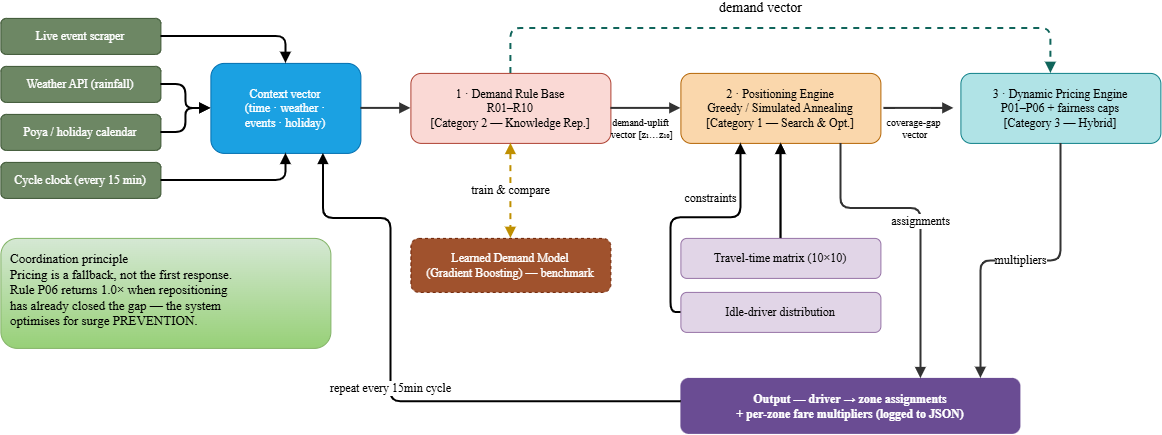

The diagram above was exported from draw.io. Its source (the exported page's mxGraphModel, read from the mxfile embedded in the PNG):
<mxGraphModel dx="1488" dy="894" grid="1" gridSize="10" guides="1" tooltips="1" connect="1" arrows="1" fold="1" page="1" pageScale="1" pageWidth="1200" pageHeight="620" math="0" shadow="0">
  <root>
    <mxCell id="0" />
    <mxCell id="1" parent="0" />
    <mxCell id="in1" parent="1" style="rounded=1;whiteSpace=wrap;html=1;fillColor=#6d8764;strokeColor=#3A5431;fontSize=12;fontColor=#ffffff;fontFamily=Times New Roman;" value="Live event scraper" vertex="1">
      <mxGeometry height="36" width="160" x="40" y="110" as="geometry" />
    </mxCell>
    <mxCell id="in2" parent="1" style="rounded=1;whiteSpace=wrap;html=1;fillColor=#6d8764;strokeColor=#3A5431;fontColor=#ffffff;fontSize=12;fontFamily=Times New Roman;" value="Weather API (rainfall)" vertex="1">
      <mxGeometry height="36" width="160" x="40" y="158" as="geometry" />
    </mxCell>
    <mxCell id="in3" parent="1" style="rounded=1;whiteSpace=wrap;html=1;fillColor=#6d8764;strokeColor=#3A5431;fontColor=#ffffff;fontSize=12;fontFamily=Times New Roman;" value="Poya / holiday calendar" vertex="1">
      <mxGeometry height="36" width="160" x="40" y="206" as="geometry" />
    </mxCell>
    <mxCell id="in4" parent="1" style="rounded=1;whiteSpace=wrap;html=1;fillColor=#6d8764;strokeColor=#3A5431;fontColor=#ffffff;fontSize=12;fontFamily=Times New Roman;" value="Cycle clock (every 15 min)" vertex="1">
      <mxGeometry height="36" width="160" x="40" y="254" as="geometry" />
    </mxCell>
    <mxCell id="ctx" parent="1" style="rounded=1;whiteSpace=wrap;html=1;fillColor=#1ba1e2;strokeColor=#006EAF;fontSize=12;fontFamily=Times New Roman;fontColor=#ffffff;" value="Context vector&#10;(time · weather ·&#10;events · holiday)" vertex="1">
      <mxGeometry height="90" width="150" x="250" y="155" as="geometry" />
    </mxCell>
    <mxCell id="c1" parent="1" style="rounded=1;whiteSpace=wrap;html=1;fillColor=#fad9d5;strokeColor=#ae4132;fontSize=12;fontStyle=0;fontFamily=Times New Roman;" value="1 · Demand Rule Base&#10;R01–R10&#10;[Category 2 — Knowledge Rep.]" vertex="1">
      <mxGeometry height="70" width="200" x="450" y="165" as="geometry" />
    </mxCell>
    <mxCell id="c2" parent="1" style="rounded=1;whiteSpace=wrap;html=1;fillColor=#fad7ac;strokeColor=#b46504;fontSize=12;fontStyle=0;fontFamily=Times New Roman;" value="2 · Positioning Engine&#10;Greedy / Simulated Annealing&#10;[Category 1 — Search &amp;amp; Opt.]" vertex="1">
      <mxGeometry height="70" width="200" x="720" y="165" as="geometry" />
    </mxCell>
    <mxCell id="c3" parent="1" style="rounded=1;whiteSpace=wrap;html=1;fillColor=#b0e3e6;strokeColor=#0e8088;fontSize=12;fontStyle=0;fontFamily=Times New Roman;" value="3 · Dynamic Pricing Engine&#10;P01–P06 + fairness caps&#10;[Category 3 — Hybrid]" vertex="1">
      <mxGeometry height="70" width="200" x="1000" y="165" as="geometry" />
    </mxCell>
    <mxCell id="RmR1Ve3LRlsQfkSqNHVM-1" edge="1" parent="1" source="ttm" style="edgeStyle=orthogonalEdgeStyle;rounded=0;orthogonalLoop=1;jettySize=auto;html=1;" target="c2" value="">
      <mxGeometry relative="1" as="geometry" />
    </mxCell>
    <mxCell id="ttm" parent="1" style="rounded=1;whiteSpace=wrap;html=1;fillColor=#e1d5e7;strokeColor=#9673a6;fontSize=12;fontFamily=Times New Roman;" value="Travel-time matrix (10×10)" vertex="1">
      <mxGeometry height="40" width="200" x="720" y="330" as="geometry" />
    </mxCell>
    <mxCell id="idle" parent="1" style="rounded=1;whiteSpace=wrap;html=1;fillColor=#e1d5e7;strokeColor=#9673a6;fontSize=12;fontFamily=Times New Roman;" value="Idle-driver distribution" vertex="1">
      <mxGeometry height="40" width="200" x="720" y="384" as="geometry" />
    </mxCell>
    <mxCell id="ml" parent="1" style="rounded=1;whiteSpace=wrap;html=1;dashed=1;fillColor=#a0522d;strokeColor=#6D1F00;fontColor=#ffffff;fontSize=12;fontFamily=Times New Roman;" value="Learned Demand Model&#10;(Gradient Boosting) — benchmark" vertex="1">
      <mxGeometry height="54" width="200" x="450" y="330" as="geometry" />
    </mxCell>
    <mxCell id="out" parent="1" style="rounded=1;whiteSpace=wrap;html=1;fillColor=#6A4C93;strokeColor=none;fontColor=#FFFFFF;fontSize=12;fontStyle=1;fontFamily=Times New Roman;" value="Output — driver → zone assignments&#10;+ per-zone fare multipliers  (logged to JSON)" vertex="1">
      <mxGeometry height="56" width="340" x="720" y="470" as="geometry" />
    </mxCell>
    <mxCell id="note" parent="1" style="rounded=1;whiteSpace=wrap;html=1;fillColor=#d5e8d4;fontSize=13;align=left;verticalAlign=top;spacingLeft=8;spacingTop=6;gradientColor=#97d077;strokeColor=#82b366;fontFamily=Times New Roman;" value="Coordination principle&#10;Pricing is a fallback, not the first response.&#10;Rule P06 returns 1.0× when repositioning&#10;has already closed the gap — the system&#10;optimises for surge PREVENTION." vertex="1">
      <mxGeometry height="110" width="330" x="40" y="330" as="geometry" />
    </mxCell>
    <mxCell id="e1" edge="1" parent="1" source="in1" style="edgeStyle=orthogonalEdgeStyle;rounded=1;html=1;endArrow=block;strokeColor=#000000;strokeWidth=2;" target="ctx">
      <mxGeometry relative="1" as="geometry" />
    </mxCell>
    <mxCell id="e2" edge="1" parent="1" source="in2" style="edgeStyle=orthogonalEdgeStyle;rounded=1;html=1;endArrow=block;strokeColor=#000000;strokeWidth=2;" target="ctx">
      <mxGeometry relative="1" as="geometry" />
    </mxCell>
    <mxCell id="e3" edge="1" parent="1" source="in3" style="edgeStyle=orthogonalEdgeStyle;rounded=1;html=1;endArrow=block;strokeColor=#000000;strokeWidth=2;" target="ctx">
      <mxGeometry relative="1" as="geometry" />
    </mxCell>
    <mxCell id="e4" edge="1" parent="1" source="in4" style="edgeStyle=orthogonalEdgeStyle;rounded=1;html=1;endArrow=block;strokeColor=#000000;strokeWidth=2;" target="ctx">
      <mxGeometry relative="1" as="geometry" />
    </mxCell>
    <mxCell id="e5" edge="1" parent="1" source="ctx" style="edgeStyle=orthogonalEdgeStyle;rounded=1;html=1;endArrow=block;strokeColor=#333333;strokeWidth=2;" target="c1">
      <mxGeometry relative="1" as="geometry" />
    </mxCell>
    <mxCell id="e6" edge="1" parent="1" source="c1" style="edgeStyle=orthogonalEdgeStyle;rounded=1;html=1;endArrow=block;strokeColor=#333333;strokeWidth=2;fontSize=10;fontFamily=Times New Roman;labelBackgroundColor=none;" target="c2" value="demand-uplift&lt;div&gt;&amp;nbsp;vector [z₁…z₁₀]&lt;/div&gt;">
      <mxGeometry relative="1" x="-0.1429" y="-20" as="geometry">
        <mxPoint as="offset" />
      </mxGeometry>
    </mxCell>
    <mxCell id="e7" edge="1" parent="1" style="edgeStyle=orthogonalEdgeStyle;rounded=1;html=1;endArrow=block;strokeColor=#333333;strokeWidth=2;fontSize=10;fontFamily=Times New Roman;labelBackgroundColor=none;" value="coverage-gap&lt;div&gt;&amp;nbsp;vector&lt;/div&gt;">
      <mxGeometry relative="1" x="-0.1429" y="-20" as="geometry">
        <mxPoint as="offset" />
        <Array as="points">
          <mxPoint x="950" y="200" />
          <mxPoint x="950" y="200" />
        </Array>
        <mxPoint x="923" y="200" as="sourcePoint" />
        <mxPoint x="993" y="200" as="targetPoint" />
      </mxGeometry>
    </mxCell>
    <mxCell id="e8" edge="1" parent="1" source="c1" style="edgeStyle=orthogonalEdgeStyle;rounded=1;html=1;endArrow=block;strokeColor=light-dark(#10655b, #2f9286);dashed=1;fontSize=14;exitX=0.5;exitY=0;exitDx=0;exitDy=0;strokeWidth=2;fontFamily=Times New Roman;" target="c3" value="demand vector">
      <mxGeometry relative="1" x="-0.0635" y="20" as="geometry">
        <mxPoint as="offset" />
        <Array as="points">
          <mxPoint x="550" y="120" />
          <mxPoint x="1090" y="120" />
        </Array>
      </mxGeometry>
    </mxCell>
    <mxCell id="e9" edge="1" parent="1" source="ttm" style="edgeStyle=orthogonalEdgeStyle;rounded=1;html=1;endArrow=block;strokeColor=#000000;fontSize=12;fontFamily=Times New Roman;strokeWidth=2;" target="c2" value="constraints">
      <mxGeometry relative="1" x="-0.1579" y="70" as="geometry">
        <mxPoint as="offset" />
      </mxGeometry>
    </mxCell>
    <mxCell id="e10" edge="1" parent="1" source="idle" style="edgeStyle=orthogonalEdgeStyle;rounded=1;html=1;endArrow=block;strokeColor=light-dark(#000000, #878787);exitX=0;exitY=0.5;exitDx=0;exitDy=0;strokeWidth=2;" target="c2">
      <mxGeometry relative="1" as="geometry">
        <Array as="points">
          <mxPoint x="710" y="404" />
          <mxPoint x="710" y="309.5" />
          <mxPoint x="780" y="309.5" />
        </Array>
      </mxGeometry>
    </mxCell>
    <mxCell id="e11" edge="1" parent="1" source="c1" style="edgeStyle=orthogonalEdgeStyle;rounded=1;html=1;endArrow=block;startArrow=block;dashed=1;strokeColor=#BF8F00;fontSize=12;fontFamily=Times New Roman;strokeWidth=2;" target="ml" value="train &amp;amp; compare">
      <mxGeometry relative="1" as="geometry" />
    </mxCell>
    <mxCell id="e13" edge="1" parent="1" source="c3" style="edgeStyle=orthogonalEdgeStyle;rounded=1;html=1;endArrow=block;strokeColor=#333333;fontSize=12;fontFamily=Times New Roman;strokeWidth=2;" target="out" value="multipliers">
      <mxGeometry relative="1" as="geometry">
        <Array as="points">
          <mxPoint x="1100" y="352.5" />
          <mxPoint x="1020" y="352.5" />
        </Array>
      </mxGeometry>
    </mxCell>
    <mxCell id="RmR1Ve3LRlsQfkSqNHVM-3" edge="1" parent="1" style="edgeStyle=orthogonalEdgeStyle;rounded=1;html=1;endArrow=block;strokeColor=#333333;fontSize=12;entryX=0.707;entryY=0.004;entryDx=0;entryDy=0;entryPerimeter=0;fontFamily=Times New Roman;strokeWidth=2;" target="out" value="assignments">
      <mxGeometry relative="1" as="geometry">
        <Array as="points">
          <mxPoint x="880" y="300" />
          <mxPoint x="960" y="300" />
          <mxPoint x="960" y="470.19" />
        </Array>
        <mxPoint x="880" y="235" as="sourcePoint" />
        <mxPoint x="800" y="470" as="targetPoint" />
      </mxGeometry>
    </mxCell>
    <mxCell id="RmR1Ve3LRlsQfkSqNHVM-4" edge="1" parent="1" source="out" style="edgeStyle=orthogonalEdgeStyle;rounded=1;html=1;endArrow=block;strokeColor=#000000;fontSize=12;entryX=0.75;entryY=1;entryDx=0;entryDy=0;exitX=0.001;exitY=0.417;exitDx=0;exitDy=0;exitPerimeter=0;fontFamily=Times New Roman;strokeWidth=2;" target="ctx" value="repeat every 15min cycle">
      <mxGeometry relative="1" as="geometry">
        <Array as="points">
          <mxPoint x="430" y="493.38" />
          <mxPoint x="430" y="310" />
          <mxPoint x="362.5" y="310" />
        </Array>
        <mxPoint x="720" y="479" as="sourcePoint" />
        <mxPoint x="380" y="310" as="targetPoint" />
      </mxGeometry>
    </mxCell>
  </root>
</mxGraphModel>